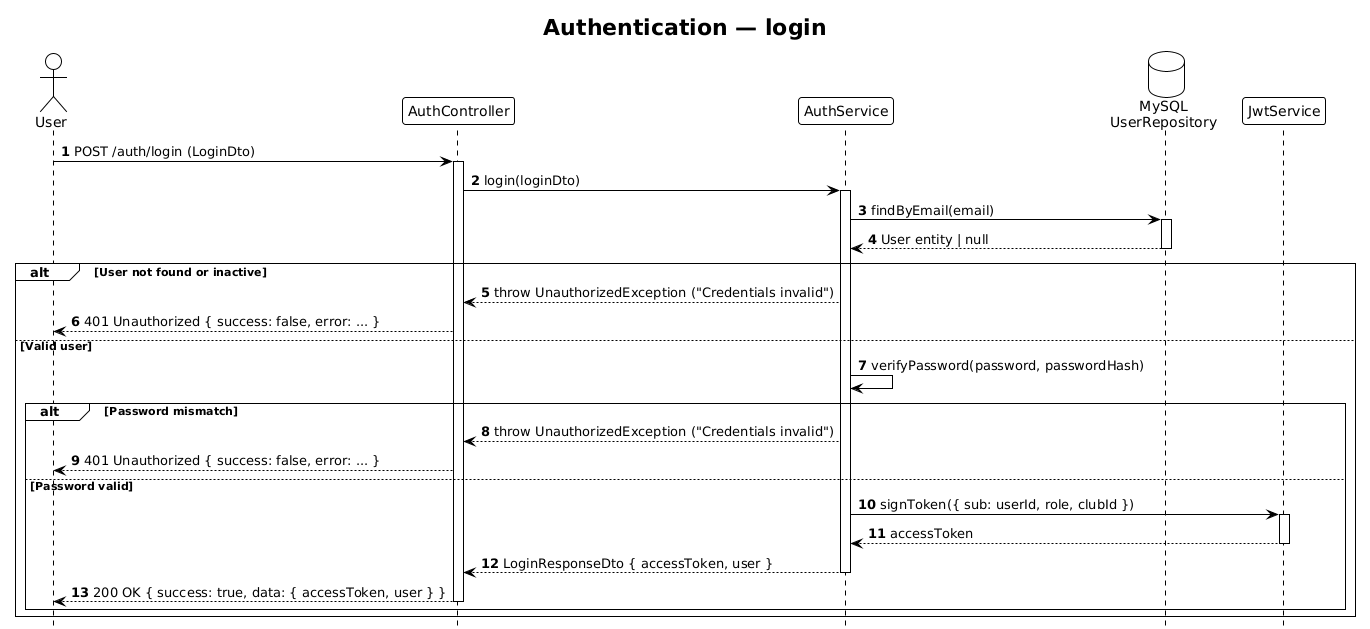

The diagram above was rendered by PlantUML. Its source (embedded in the PNG):
@startuml Authentication Flow - Clubinho NIB API
!theme plain
hide footbox
autonumber

title Authentication — login

actor User as client
participant "AuthController" as controller
participant "AuthService" as service
database "MySQL\nUserRepository" as repo
participant "JwtService" as jwt

client -> controller : POST /auth/login (LoginDto)
activate controller

controller -> service : login(loginDto)
activate service

service -> repo : findByEmail(email)
activate repo
repo --> service : User entity | null
deactivate repo

alt User not found or inactive
    service --> controller : throw UnauthorizedException ("Credentials invalid")
    controller --> client : 401 Unauthorized { success: false, error: ... }
else Valid user
    service -> service : verifyPassword(password, passwordHash)
    alt Password mismatch
        service --> controller : throw UnauthorizedException ("Credentials invalid")
        controller --> client : 401 Unauthorized { success: false, error: ... }
    else Password valid
        service -> jwt : signToken({ sub: userId, role, clubId })
        activate jwt
        jwt --> service : accessToken
        deactivate jwt
        service --> controller : LoginResponseDto { accessToken, user }
        deactivate service
        controller --> client : 200 OK { success: true, data: { accessToken, user } }
        deactivate controller
    end
end

@enduml